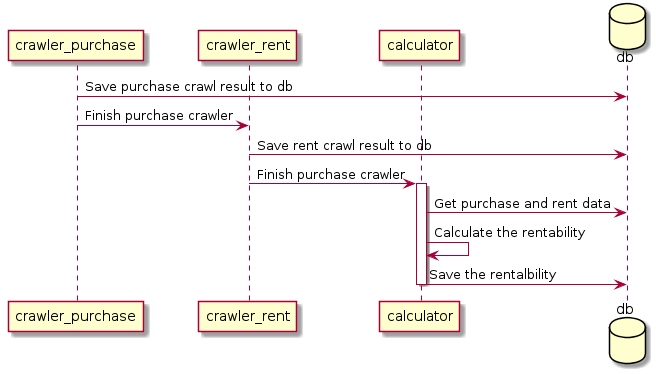

The diagram above was rendered by PlantUML. Its source (embedded in the PNG):
@startuml
participant crawler_purchase
participant crawler_rent
participant calculator
database db

crawler_purchase -> db: Save purchase crawl result to db
crawler_purchase -> crawler_rent: Finish purchase crawler
crawler_rent-> db: Save rent crawl result to db
crawler_rent -> calculator: Finish purchase crawler
activate calculator
calculator -> db: Get purchase and rent data
calculator -> calculator: Calculate the rentability
calculator -> db: Save the rentalbility
deactivate calculator
@enduml